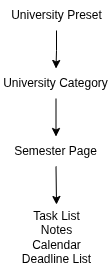

The diagram above was exported from draw.io. Its source (the exported page's mxGraphModel, read from the mxfile embedded in the PNG):
<mxGraphModel dx="1030" dy="590" grid="1" gridSize="10" guides="1" tooltips="1" connect="1" arrows="1" fold="1" page="1" pageScale="1" pageWidth="827" pageHeight="1169" math="0" shadow="0">
  <root>
    <mxCell id="0" />
    <mxCell id="1" parent="0" />
    <mxCell id="aqPA_XqzSzyWodNM9iQv-10" edge="1" parent="1" source="aqPA_XqzSzyWodNM9iQv-1" style="edgeStyle=orthogonalEdgeStyle;rounded=0;orthogonalLoop=1;jettySize=auto;html=1;exitX=0.5;exitY=1;exitDx=0;exitDy=0;" target="aqPA_XqzSzyWodNM9iQv-2">
      <mxGeometry relative="1" as="geometry" />
    </mxCell>
    <mxCell id="aqPA_XqzSzyWodNM9iQv-1" parent="1" style="text;html=1;whiteSpace=wrap;strokeColor=none;fillColor=none;align=center;verticalAlign=middle;rounded=0;" value="University Preset" vertex="1">
      <mxGeometry height="30" width="111" x="358.5" y="60" as="geometry" />
    </mxCell>
    <mxCell id="aqPA_XqzSzyWodNM9iQv-35" edge="1" parent="1" source="aqPA_XqzSzyWodNM9iQv-2" style="edgeStyle=orthogonalEdgeStyle;rounded=0;orthogonalLoop=1;jettySize=auto;html=1;exitX=0.5;exitY=1;exitDx=0;exitDy=0;entryX=0.5;entryY=0;entryDx=0;entryDy=0;" target="aqPA_XqzSzyWodNM9iQv-34">
      <mxGeometry relative="1" as="geometry" />
    </mxCell>
    <mxCell id="aqPA_XqzSzyWodNM9iQv-2" parent="1" style="text;html=1;whiteSpace=wrap;strokeColor=none;fillColor=none;align=center;verticalAlign=middle;rounded=0;" value="University Category" vertex="1">
      <mxGeometry height="30" width="111" x="358" y="128" as="geometry" />
    </mxCell>
    <mxCell id="aqPA_XqzSzyWodNM9iQv-38" edge="1" parent="1" source="aqPA_XqzSzyWodNM9iQv-34" style="edgeStyle=orthogonalEdgeStyle;rounded=0;orthogonalLoop=1;jettySize=auto;html=1;exitX=0.5;exitY=1;exitDx=0;exitDy=0;entryX=0.5;entryY=0;entryDx=0;entryDy=0;" target="aqPA_XqzSzyWodNM9iQv-36">
      <mxGeometry relative="1" as="geometry" />
    </mxCell>
    <mxCell id="aqPA_XqzSzyWodNM9iQv-34" parent="1" style="text;html=1;whiteSpace=wrap;strokeColor=none;fillColor=none;align=center;verticalAlign=middle;rounded=0;" value="Semester Page" vertex="1">
      <mxGeometry height="30" width="111" x="358" y="196" as="geometry" />
    </mxCell>
    <mxCell id="aqPA_XqzSzyWodNM9iQv-36" parent="1" style="text;html=1;whiteSpace=wrap;strokeColor=none;fillColor=none;align=center;verticalAlign=middle;rounded=0;" value="Task List&lt;div&gt;Notes&lt;/div&gt;&lt;div&gt;Calendar&lt;/div&gt;&lt;div&gt;Deadline List&lt;/div&gt;" vertex="1">
      <mxGeometry height="66" width="111" x="358.5" y="264" as="geometry" />
    </mxCell>
  </root>
</mxGraphModel>